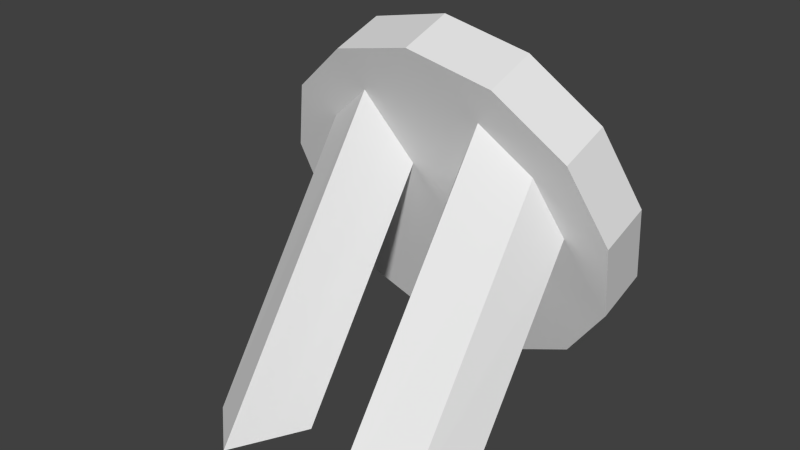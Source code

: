 # Source: Target.blend  (saved by Blender 2.75.0; exported with 4.5.12 LTS)
import bpy
from mathutils import Matrix  # noqa: F401  (used for matrix-valued properties, if any)

bpy.ops.wm.read_factory_settings(use_empty=True)
scene = bpy.context.scene
scene.name = 'Scene'

# ---- collections
col_collection_1 = bpy.data.collections.new('Collection 1'); scene.collection.children.link(col_collection_1)

# ---- world
world_world = bpy.data.worlds.new('World'); scene.world = world_world
world_world.color = (0.05088, 0.05088, 0.05088)
world_world.use_sun_shadow = False
world_world.sun_shadow_jitter_overblur = 0.0
world_world.cycles.sampling_method = 'MANUAL'
world_world.cycles.sample_map_resolution = 256

# ---- meshes
me_circle_002 = bpy.data.meshes.new('Circle.002')
me_circle_002.from_pydata([(-0.4646, 0.7925, 0.4245), (7.583e-05, 0.9013, 0.4603), (-0.8229, 0.491, 0.3253), (-0.9926, 0.06592, 0.1854), (-0.9349, -0.3854, 0.03693), (-0.663, -0.7596, -0.08617), (-0.2392, -0.9709, -0.1557), (0.2394, -0.9709, -0.1557), (0.6632, -0.7596, -0.08617), (0.9351, -0.3854, 0.03693), (0.9928, 0.06592, 0.1854), (0.8231, 0.491, 0.3253), (0.4648, 0.7925, 0.4245), (-0.3506, 0.586, 0.3565), (7.582e-05, 0.6681, 0.3835), (-0.6209, 0.3586, 0.2817), (-0.7489, 0.03781, 0.1762), (-0.7054, -0.3027, 0.06414), (-0.5002, -0.585, -0.02874), (-0.1805, -0.7445, -0.08119), (0.1806, -0.7445, -0.08119), (0.5004, -0.585, -0.02874), (0.7055, -0.3027, 0.06414), (0.7491, 0.03781, 0.1762), (0.621, 0.3586, 0.2817), (0.3507, 0.586, 0.3565), (-0.2359, 0.3785, 0.2883), (7.581e-05, 0.4338, 0.3064), (-0.504, 0.009558, 0.1669), (-0.4747, -0.2196, 0.09148), (-0.3366, -0.4096, 0.02897), (-0.1214, -0.5169, -0.006324), (0.1216, -0.5169, -0.006324), (0.3368, -0.4096, 0.02897), (0.4748, -0.2196, 0.09148), (0.5041, 0.009558, 0.1669), (0.236, 0.3785, 0.2883), (-0.1373, 0.2001, 0.2296), (7.579e-05, 0.2323, 0.2401), (-0.2432, 0.111, 0.2002), (-0.2934, -0.01473, 0.1589), (-0.2764, -0.1482, 0.115), (-0.196, -0.2588, 0.07859), (-0.07068, -0.3213, 0.05804), (0.07083, -0.3213, 0.05804), (0.1961, -0.2588, 0.07859), (0.2765, -0.1482, 0.115), (0.2936, -0.01473, 0.1589), (0.2434, 0.111, 0.2002), (0.1375, 0.2001, 0.2296), (-0.003941, -0.05003, 0.1473), (-0.4646, 0.8897, 0.129), (7.583e-05, 0.9985, 0.1648), (-0.8229, 0.5882, 0.0298), (-0.9926, 0.1631, -0.1101), (-0.9349, -0.2882, -0.2586), (-0.663, -0.6624, -0.3817), (-0.2392, -0.8737, -0.4512), (0.2394, -0.8737, -0.4512), (0.6632, -0.6624, -0.3817), (0.9351, -0.2882, -0.2586), (0.9928, 0.1631, -0.1101), (0.8231, 0.5882, 0.0298), (0.4648, 0.8897, 0.129), (-0.3506, 0.6832, 0.06105), (7.582e-05, 0.7653, 0.08806), (-0.6209, 0.4558, -0.01379), (-0.7489, 0.135, -0.1193), (-0.7054, -0.2055, -0.2313), (-0.5002, -0.4878, -0.3242), (-0.1805, -0.6472, -0.3767), (0.1806, -0.6472, -0.3767), (0.5004, -0.4878, -0.3242), (0.7055, -0.2055, -0.2313), (0.7491, 0.135, -0.1193), (0.621, 0.4558, -0.01379), (0.3507, 0.6832, 0.06105), (-0.2359, 0.4757, -0.007223), (7.581e-05, 0.531, 0.01095), (-0.4178, 0.3226, -0.05759), (-0.504, 0.1068, -0.1286), (-0.4747, -0.1224, -0.204), (-0.3366, -0.3124, -0.2665), (-0.1214, -0.4197, -0.3018), (0.1216, -0.4197, -0.3018), (0.3368, -0.3124, -0.2665), (0.4748, -0.1224, -0.204), (0.5041, 0.1068, -0.1286), (0.418, 0.3226, -0.05759), (0.236, 0.4757, -0.007223), (-0.1373, 0.2973, -0.06592), (7.579e-05, 0.3295, -0.05534), (-0.2432, 0.2082, -0.09525), (-0.2934, 0.08249, -0.1366), (-0.2764, -0.05095, -0.1805), (-0.196, -0.1616, -0.2169), (-0.07068, -0.224, -0.2374), (0.07083, -0.224, -0.2374), (0.1961, -0.1616, -0.2169), (0.2765, -0.05095, -0.1805), (0.2936, 0.08249, -0.1366), (0.1375, 0.2973, -0.06592), (0.2434, 0.2082, -0.09525), (-0.003941, 0.04719, -0.1482), (-0.6209, -1.007, 1.213), (-0.3506, -1.007, 1.452), (-0.7489, -1.007, 0.8751), (0.621, -1.007, 1.213), (0.7491, -1.007, 0.8751), (0.3507, -1.007, 1.452), (-0.4178, -1.007, 1.073), (-0.2359, -1.007, 1.234), (-0.504, -1.007, 0.8454), (0.418, -1.007, 1.073), (0.5041, -1.007, 0.8454), (0.236, -1.007, 1.234), (-0.2432, -1.007, 0.9521), (-0.1373, -1.007, 1.046), (-0.2934, -1.007, 0.8198), (0.1375, -1.007, 1.046), (0.2434, -1.007, 0.9521), (0.2936, -1.007, 0.8198)], [], [(8, 9, 22, 21), (25, 14, 27, 36), (0, 2, 15, 13), (9, 10, 23, 22), (2, 3, 16, 15), (10, 11, 24, 23), (3, 4, 17, 16), (11, 12, 25, 24), (4, 5, 18, 17), (12, 1, 14, 25), (5, 6, 19, 18), (6, 7, 20, 19), (7, 8, 21, 20), (1, 0, 13, 14), (33, 34, 46, 45), (18, 19, 31, 30), (19, 20, 32, 31), (20, 21, 33, 32), (14, 13, 26, 27), (21, 22, 34, 33), (28, 40, 118, 112), (22, 23, 35, 34), (40, 39, 116, 118), (15, 16, 106, 104), (16, 17, 29, 28), (47, 35, 114, 121), (17, 18, 30, 29), (39, 37, 117, 116), (34, 35, 47, 46), (13, 15, 104, 105), (26, 13, 105, 111), (28, 29, 41, 40), (37, 26, 111, 117), (29, 30, 42, 41), (36, 27, 38, 49), (30, 31, 43, 42), (31, 32, 44, 43), (32, 33, 45, 44), (27, 26, 37, 38), (37, 39, 50), (50, 40, 41), (39, 40, 50), (49, 38, 50), (38, 37, 50), (48, 50, 47), (48, 49, 50), (45, 50, 44), (47, 50, 46), (46, 50, 45), (43, 50, 42), (44, 50, 43), (50, 41, 42), (59, 72, 73, 60), (76, 89, 78, 65), (51, 64, 66, 53), (60, 73, 74, 61), (53, 66, 67, 54), (61, 74, 75, 62), (54, 67, 68, 55), (62, 75, 76, 63), (55, 68, 69, 56), (63, 76, 65, 52), (56, 69, 70, 57), (57, 70, 71, 58), (58, 71, 72, 59), (52, 65, 64, 51), (85, 98, 99, 86), (69, 82, 83, 70), (70, 83, 84, 71), (71, 84, 85, 72), (65, 78, 77, 64), (72, 85, 86, 73), (64, 77, 79, 66), (73, 86, 87, 74), (66, 79, 80, 67), (74, 87, 88, 75), (67, 80, 81, 68), (75, 88, 89, 76), (68, 81, 82, 69), (77, 90, 92, 79), (86, 99, 100, 87), (79, 92, 93, 80), (88, 87, 100, 102), (80, 93, 94, 81), (88, 102, 101, 89), (81, 94, 95, 82), (89, 101, 91, 78), (82, 95, 96, 83), (83, 96, 97, 84), (84, 97, 98, 85), (78, 91, 90, 77), (90, 103, 92), (103, 94, 93), (92, 103, 93), (101, 103, 91), (91, 103, 90), (102, 100, 103), (102, 103, 101), (98, 97, 103), (100, 99, 103), (99, 98, 103), (96, 95, 103), (97, 96, 103), (103, 95, 94), (4, 55, 56, 5), (12, 63, 52, 1), (5, 56, 57, 6), (6, 57, 58, 7), (7, 58, 59, 8), (1, 52, 51, 0), (8, 59, 60, 9), (0, 51, 53, 2), (9, 60, 61, 10), (2, 53, 54, 3), (10, 61, 62, 11), (3, 54, 55, 4), (11, 62, 63, 12), (105, 104, 110, 111), (104, 106, 112, 110), (108, 107, 113, 114), (107, 109, 115, 113), (111, 110, 116, 117), (110, 112, 118, 116), (113, 120, 121, 114), (113, 115, 119, 120), (23, 24, 107, 108), (49, 48, 120, 119), (48, 47, 121, 120), (25, 36, 115, 109), (24, 25, 109, 107), (35, 23, 108, 114), (16, 28, 112, 106), (36, 49, 119, 115)])
_uv = me_circle_002.uv_layers.new(name='UVMap')
_uv.uv.foreach_set('vector', [0.7067, 0.6546, 0.7107, 0.6591, 0.708, 0.6606, 0.705, 0.6572, 0.705, 0.6727, 0.7008, 0.6743, 0.7004, 0.6712, 0.7033, 0.6701, 0.6953, 0.6767, 0.6904, 0.6733, 0.6927, 0.6712, 0.6963, 0.6737, 0.7107, 0.6591, 0.7122, 0.6649, 0.7091, 0.665, 0.708, 0.6606, 0.6904, 0.6733, 0.6876, 0.668, 0.6906, 0.6672, 0.6927, 0.6712, 0.7122, 0.6649, 0.7108, 0.6707, 0.708, 0.6693, 0.7091, 0.665, 0.6876, 0.668, 0.6875, 0.662, 0.6906, 0.6627, 0.6906, 0.6672, 0.7108, 0.6707, 0.7068, 0.6752, 0.705, 0.6727, 0.708, 0.6693, 0.6875, 0.662, 0.6903, 0.6567, 0.6927, 0.6587, 0.6906, 0.6627, 0.7068, 0.6752, 0.7013, 0.6774, 0.7008, 0.6743, 0.705, 0.6727, 0.6903, 0.6567, 0.6952, 0.6533, 0.6964, 0.6562, 0.6927, 0.6587, 0.6952, 0.6533, 0.7011, 0.6525, 0.7008, 0.6556, 0.6964, 0.6562, 0.7011, 0.6525, 0.7067, 0.6546, 0.705, 0.6572, 0.7008, 0.6556, 0.7013, 0.6774, 0.6953, 0.6767, 0.6963, 0.6737, 0.7008, 0.6743, 0.7033, 0.6597, 0.7053, 0.662, 0.7029, 0.6632, 0.7018, 0.6619, 0.6927, 0.6587, 0.6964, 0.6562, 0.6974, 0.659, 0.695, 0.6608, 0.6964, 0.6562, 0.7008, 0.6556, 0.7004, 0.6587, 0.6974, 0.659, 0.7008, 0.6556, 0.705, 0.6572, 0.7033, 0.6597, 0.7004, 0.6587, 0.7008, 0.6743, 0.6963, 0.6737, 0.6974, 0.6708, 0.7004, 0.6712, 0.705, 0.6572, 0.708, 0.6606, 0.7053, 0.662, 0.7033, 0.6597, 0.6868, 0.6294, 0.6987, 0.6199, 0.7021, 0.6357, 0.7022, 0.636, 0.708, 0.6606, 0.7091, 0.665, 0.706, 0.6649, 0.7053, 0.662, 0.6987, 0.6199, 0.7038, 0.6173, 0.7021, 0.6355, 0.7021, 0.6357, 0.7153, 0.6562, 0.6907, 0.649, 0.7026, 0.6361, 0.7028, 0.6356, 0.6906, 0.6672, 0.6906, 0.6627, 0.6936, 0.6634, 0.6936, 0.6665, 0.7131, 0.6935, 0.698, 0.6953, 0.7042, 0.6797, 0.7042, 0.68, 0.6906, 0.6627, 0.6927, 0.6587, 0.695, 0.6608, 0.6936, 0.6634, 0.7038, 0.6173, 0.7104, 0.6173, 0.7021, 0.6354, 0.7021, 0.6355, 0.7053, 0.662, 0.706, 0.6649, 0.7034, 0.6649, 0.7029, 0.6632, 0.7313, 0.6308, 0.7153, 0.6562, 0.7028, 0.6356, 0.7026, 0.6352, 0.7206, 0.6201, 0.7313, 0.6308, 0.7026, 0.6352, 0.7023, 0.6352, 0.6936, 0.6665, 0.6936, 0.6634, 0.6961, 0.6641, 0.6961, 0.6658, 0.7104, 0.6173, 0.7206, 0.6201, 0.7023, 0.6352, 0.7021, 0.6354, 0.6936, 0.6634, 0.695, 0.6608, 0.6969, 0.6625, 0.6961, 0.6641, 0.7033, 0.6701, 0.7004, 0.6712, 0.7001, 0.6686, 0.7018, 0.668, 0.695, 0.6608, 0.6974, 0.659, 0.6984, 0.6615, 0.6969, 0.6625, 0.6974, 0.659, 0.7004, 0.6587, 0.7001, 0.6613, 0.6984, 0.6615, 0.7004, 0.6587, 0.7033, 0.6597, 0.7018, 0.6619, 0.7001, 0.6613, 0.7004, 0.6712, 0.6974, 0.6708, 0.6984, 0.6684, 0.7001, 0.6686, 0.6984, 0.6684, 0.6969, 0.6674, 0.6996, 0.6649, 0.6996, 0.6649, 0.6961, 0.6658, 0.6961, 0.6641, 0.6969, 0.6674, 0.6961, 0.6658, 0.6996, 0.6649, 0.7018, 0.668, 0.7001, 0.6686, 0.6996, 0.6649, 0.7001, 0.6686, 0.6984, 0.6684, 0.6996, 0.6649, 0.7029, 0.6667, 0.6996, 0.6649, 0.7034, 0.6649, 0.7029, 0.6667, 0.7018, 0.668, 0.6996, 0.6649, 0.7018, 0.6619, 0.6996, 0.6649, 0.7001, 0.6613, 0.7034, 0.6649, 0.6996, 0.6649, 0.7029, 0.6632, 0.7029, 0.6632, 0.6996, 0.6649, 0.7018, 0.6619, 0.6984, 0.6615, 0.6996, 0.6649, 0.6969, 0.6625, 0.7001, 0.6613, 0.6996, 0.6649, 0.6984, 0.6615, 0.6996, 0.6649, 0.6961, 0.6641, 0.6969, 0.6625, 0.7097, 0.6508, 0.7133, 0.6453, 0.7208, 0.6538, 0.7152, 0.6571, 0.2231, 0.7981, 0.2163, 0.8007, 0.2123, 0.7948, 0.2171, 0.7894, 0.6933, 0.6811, 0.6912, 0.6873, 0.6818, 0.6808, 0.6865, 0.6763, 0.7152, 0.6571, 0.7208, 0.6538, 0.7236, 0.6649, 0.7171, 0.6652, 0.6865, 0.6763, 0.6818, 0.6808, 0.6765, 0.6707, 0.6828, 0.6689, 0.7171, 0.6652, 0.7236, 0.6649, 0.7208, 0.6761, 0.715, 0.6732, 0.6828, 0.6689, 0.6765, 0.6707, 0.6765, 0.6592, 0.6829, 0.6606, 0.715, 0.6732, 0.7208, 0.6761, 0.7133, 0.6846, 0.7094, 0.6794, 0.6829, 0.6606, 0.6765, 0.6592, 0.6818, 0.6491, 0.6868, 0.6533, 0.7094, 0.6794, 0.7133, 0.6846, 0.7026, 0.6887, 0.7016, 0.6822, 0.6868, 0.6533, 0.6818, 0.6491, 0.6912, 0.6426, 0.6937, 0.6486, 0.6937, 0.6486, 0.6912, 0.6426, 0.7026, 0.6412, 0.702, 0.6477, 0.702, 0.6477, 0.7026, 0.6412, 0.7133, 0.6453, 0.7097, 0.6508, 0.7016, 0.6822, 0.7026, 0.6887, 0.6912, 0.6873, 0.6933, 0.6811, 0.735, 0.6575, 0.7338, 0.6542, 0.7357, 0.6528, 0.7383, 0.6552, 0.1803, 0.8087, 0.1875, 0.8078, 0.19, 0.8145, 0.1841, 0.8186, 0.1841, 0.8186, 0.19, 0.8145, 0.1954, 0.8193, 0.192, 0.8257, 0.192, 0.8257, 0.1954, 0.8193, 0.2023, 0.821, 0.2023, 0.8282, 0.2171, 0.7894, 0.2123, 0.7948, 0.2059, 0.7915, 0.2077, 0.7845, 0.2023, 0.8282, 0.2023, 0.821, 0.2093, 0.8193, 0.2127, 0.8257, 0.2077, 0.7845, 0.2059, 0.7915, 0.1988, 0.7915, 0.197, 0.7845, 0.2127, 0.8257, 0.2093, 0.8193, 0.2146, 0.8145, 0.2206, 0.8186, 0.197, 0.7845, 0.1988, 0.7915, 0.1924, 0.7948, 0.1876, 0.7894, 0.2206, 0.8186, 0.2146, 0.8145, 0.2172, 0.8078, 0.2244, 0.8087, 0.1876, 0.7894, 0.1924, 0.7948, 0.1884, 0.8007, 0.1816, 0.7981, 0.2244, 0.8087, 0.2172, 0.8078, 0.2163, 0.8007, 0.2231, 0.7981, 0.1816, 0.7981, 0.1884, 0.8007, 0.1875, 0.8078, 0.1803, 0.8087, 0.731, 0.6412, 0.7314, 0.6447, 0.7292, 0.6455, 0.7272, 0.6426, 0.7383, 0.6552, 0.7357, 0.6528, 0.7368, 0.6508, 0.7402, 0.6516, 0.7272, 0.6426, 0.7292, 0.6455, 0.7277, 0.6473, 0.7246, 0.6457, 0.7402, 0.6476, 0.7402, 0.6516, 0.7368, 0.6508, 0.7368, 0.6484, 0.7246, 0.6457, 0.7277, 0.6473, 0.7271, 0.6496, 0.7236, 0.6496, 0.7402, 0.6476, 0.7368, 0.6484, 0.7357, 0.6463, 0.7383, 0.644, 0.7236, 0.6496, 0.7271, 0.6496, 0.7277, 0.6519, 0.7246, 0.6535, 0.7383, 0.644, 0.7357, 0.6463, 0.7338, 0.645, 0.735, 0.6417, 0.7246, 0.6535, 0.7277, 0.6519, 0.7292, 0.6536, 0.7272, 0.6565, 0.7272, 0.6565, 0.7292, 0.6536, 0.7314, 0.6545, 0.731, 0.658, 0.731, 0.658, 0.7314, 0.6545, 0.7338, 0.6542, 0.735, 0.6575, 0.735, 0.6417, 0.7338, 0.645, 0.7314, 0.6447, 0.731, 0.6412, 0.1857, 0.8288, 0.1886, 0.8369, 0.1822, 0.8311, 0.1886, 0.8369, 0.1803, 0.839, 0.1803, 0.8348, 0.1822, 0.8311, 0.1886, 0.8369, 0.1803, 0.8348, 0.1937, 0.8297, 0.1886, 0.8369, 0.1898, 0.8283, 0.1898, 0.8283, 0.1886, 0.8369, 0.1857, 0.8288, 0.1964, 0.8329, 0.1974, 0.8369, 0.1886, 0.8369, 0.1964, 0.8329, 0.1886, 0.8369, 0.1937, 0.8297, 0.1937, 0.8441, 0.1898, 0.8455, 0.1886, 0.8369, 0.1974, 0.8369, 0.1964, 0.8409, 0.1886, 0.8369, 0.1964, 0.8409, 0.1937, 0.8441, 0.1886, 0.8369, 0.1857, 0.845, 0.1822, 0.8427, 0.1886, 0.8369, 0.1898, 0.8455, 0.1857, 0.845, 0.1886, 0.8369, 0.1886, 0.8369, 0.1822, 0.8427, 0.1803, 0.839, 0.6875, 0.662, 0.6829, 0.6606, 0.6868, 0.6533, 0.6903, 0.6567, 0.7068, 0.6752, 0.7094, 0.6794, 0.7016, 0.6822, 0.7013, 0.6774, 0.6903, 0.6567, 0.6868, 0.6533, 0.6937, 0.6486, 0.6952, 0.6533, 0.6952, 0.6533, 0.6937, 0.6486, 0.702, 0.6477, 0.7011, 0.6525, 0.7011, 0.6525, 0.702, 0.6477, 0.7097, 0.6508, 0.7067, 0.6546, 0.7013, 0.6774, 0.7016, 0.6822, 0.6933, 0.6811, 0.6953, 0.6767, 0.7067, 0.6546, 0.7097, 0.6508, 0.7152, 0.6571, 0.7107, 0.6591, 0.6953, 0.6767, 0.6933, 0.6811, 0.6865, 0.6763, 0.6904, 0.6733, 0.7107, 0.6591, 0.7152, 0.6571, 0.7171, 0.6652, 0.7122, 0.6649, 0.6904, 0.6733, 0.6865, 0.6763, 0.6828, 0.6689, 0.6876, 0.668, 0.7122, 0.6649, 0.7171, 0.6652, 0.715, 0.6732, 0.7108, 0.6707, 0.6876, 0.668, 0.6828, 0.6689, 0.6829, 0.6606, 0.6875, 0.662, 0.7108, 0.6707, 0.715, 0.6732, 0.7094, 0.6794, 0.7068, 0.6752, 0.7026, 0.6352, 0.7028, 0.6356, 0.7024, 0.6356, 0.7023, 0.6352, 0.7028, 0.6356, 0.7026, 0.6361, 0.7022, 0.636, 0.7024, 0.6356, 0.7043, 0.6794, 0.7048, 0.6795, 0.7046, 0.6798, 0.7042, 0.6797, 0.7048, 0.6795, 0.705, 0.68, 0.7048, 0.6801, 0.7046, 0.6798, 0.7023, 0.6352, 0.7024, 0.6356, 0.7021, 0.6355, 0.7021, 0.6354, 0.7024, 0.6356, 0.7022, 0.636, 0.7021, 0.6357, 0.7021, 0.6355, 0.7046, 0.6798, 0.7044, 0.6801, 0.7042, 0.68, 0.7042, 0.6797, 0.7046, 0.6798, 0.7048, 0.6801, 0.7046, 0.6802, 0.7044, 0.6801, 0.6868, 0.6786, 0.6991, 0.6562, 0.7048, 0.6795, 0.7043, 0.6794, 0.7232, 0.6871, 0.7185, 0.6918, 0.7044, 0.6801, 0.7046, 0.6802, 0.7185, 0.6918, 0.7131, 0.6935, 0.7042, 0.68, 0.7044, 0.6801, 0.7284, 0.6628, 0.7284, 0.6779, 0.7048, 0.6801, 0.705, 0.68, 0.6991, 0.6562, 0.7284, 0.6628, 0.705, 0.68, 0.7048, 0.6795, 0.698, 0.6953, 0.6868, 0.6786, 0.7043, 0.6794, 0.7042, 0.6797, 0.6907, 0.649, 0.6868, 0.6294, 0.7022, 0.636, 0.7026, 0.6361, 0.7284, 0.6779, 0.7232, 0.6871, 0.7046, 0.6802, 0.7048, 0.6801])
me_circle_002.use_remesh_preserve_volume = False
me_circle_002.use_remesh_preserve_attributes = False
me_circle_002.use_mirror_vertex_groups = False
me_circle_002.update()

# ---- objects
ob_circle_001 = bpy.data.objects.new('Circle.001', me_circle_002)

# ---- transforms, parenting, visibility, modifiers, constraints
ob_circle_001.location = (0.0, 0.0, 0.0)
ob_circle_001.rotation_euler = (1.571, -0.0, 0.0)
ob_circle_001.lineart.crease_threshold = 0.0

# ---- collection membership
col_collection_1.objects.link(ob_circle_001)

# ---- scene / render settings (as saved in the file)
scene.frame_start = 1; scene.frame_end = 250; scene.frame_set(1)
scene.render.engine = 'BLENDER_EEVEE_NEXT'
scene.render.resolution_percentage = 50
scene.render.dither_intensity = 0.0
scene.cycles.use_denoising = False
scene.cycles.samples = 10
scene.cycles.sampling_pattern = 'TABULATED_SOBOL'
scene.cycles.light_sampling_threshold = 0.0
scene.cycles.use_adaptive_sampling = False
scene.cycles.use_light_tree = False
scene.cycles.blur_glossy = 0.0
scene.cycles.pixel_filter_type = 'GAUSSIAN'
scene.cycles.sample_clamp_indirect = 0.0
scene.view_settings.view_transform = 'Standard'
bpy.context.view_layer.update()

# ---- added for rendering (the .blend has no active camera and no usable light): camera, sun
cam_auto = bpy.data.cameras.new('AutoCamera')
cam_auto.lens = 50.0
cam_auto.sensor_width = 36.0
cam_auto.clip_end = 1000.0
ob_auto_camera = bpy.data.objects.new('AutoCamera', cam_auto)
scene.collection.objects.link(ob_auto_camera)
ob_auto_camera.location = (3.1493, -4.27959, 2.51534)
ob_auto_camera.rotation_euler = (1.09748, -7.21219e-08, 0.694738)
scene.camera = ob_auto_camera
light_auto_sun = bpy.data.lights.new('AutoSun', 'SUN')
light_auto_sun.energy = 3.0
light_auto_sun.angle = 0.0523599
ob_auto_sun = bpy.data.objects.new('AutoSun', light_auto_sun)
scene.collection.objects.link(ob_auto_sun)
ob_auto_sun.rotation_euler = (0.872665, 0.174533, 0.523599)
bpy.context.view_layer.update()
